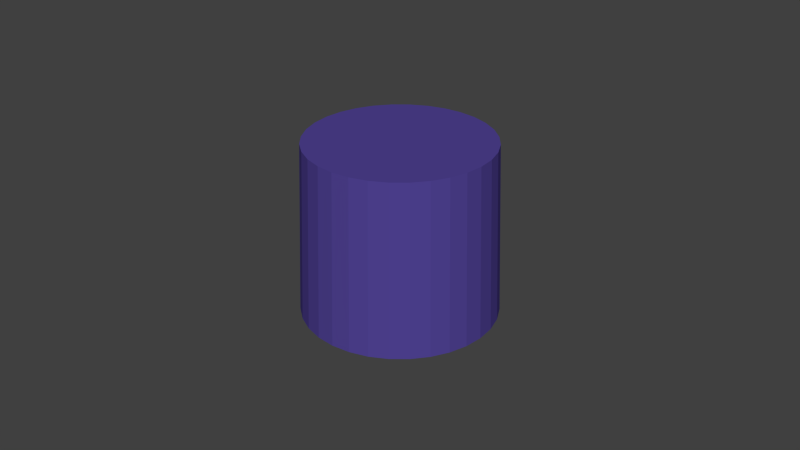 # Source: blue_cup.blend  (saved by Blender 2.76.0; exported with 4.5.12 LTS)
import bpy
from mathutils import Matrix  # noqa: F401  (used for matrix-valued properties, if any)

bpy.ops.wm.read_factory_settings(use_empty=True)
scene = bpy.context.scene
scene.name = 'Scene'

# ---- collections
col_collection_1 = bpy.data.collections.new('Collection 1'); scene.collection.children.link(col_collection_1)

# ---- materials (node trees are filled in below, after node groups)
mat_material_000 = bpy.data.materials.new('Material.000')
mat_material_000.alpha_threshold = 0.0
mat_material_000.use_transparent_shadow = False
mat_material_000.diffuse_color = (0.08243, 0.05604, 0.3032, 1.0)
mat_material_000.roughness = 0.5

# ---- material node trees

# ---- world
world_world = bpy.data.worlds.new('World'); scene.world = world_world
world_world.color = (0.05088, 0.05088, 0.05088)
world_world.use_sun_shadow = False
world_world.sun_shadow_jitter_overblur = 0.0
world_world.cycles.sampling_method = 'MANUAL'
world_world.cycles.sample_map_resolution = 256

# ---- meshes
me_cylinder_001 = bpy.data.meshes.new('Cylinder.001')
me_cylinder_001.from_pydata([(1.22e-09, -0.0301, -0.02673), (-8.264e-09, -0.02829, 0.02673), (-0.005872, -0.02952, -0.02673), (-0.005519, -0.02775, 0.02673), (-0.01152, -0.02781, -0.02673), (-0.01083, -0.02614, 0.02673), (-0.01672, -0.02503, -0.02673), (-0.01572, -0.02352, 0.02673), (-0.02128, -0.02128, -0.02673), (-0.02, -0.02, 0.02673), (-0.02503, -0.01672, -0.02673), (-0.02352, -0.01572, 0.02673), (-0.02781, -0.01152, -0.02673), (-0.02614, -0.01083, 0.02673), (-0.02952, -0.005872, -0.02673), (-0.02775, -0.005519, 0.02673), (-0.0301, -1.673e-10, -0.02673), (-0.02829, -4.311e-09, 0.02673), (-0.02952, 0.005872, -0.02673), (-0.02775, 0.005519, 0.02673), (-0.02781, 0.01152, -0.02673), (-0.02614, 0.01083, 0.02673), (-0.02503, 0.01672, -0.02673), (-0.02352, 0.01572, 0.02673), (-0.02128, 0.02128, -0.02673), (-0.02, 0.02, 0.02673), (-0.01672, 0.02503, -0.02673), (-0.01572, 0.02352, 0.02673), (-0.01152, 0.02781, -0.02673), (-0.01083, 0.02614, 0.02673), (-0.005872, 0.02952, -0.02673), (-0.005519, 0.02775, 0.02673), (1.103e-08, 0.0301, -0.02673), (9.539e-10, 0.02829, 0.02673), (0.005872, 0.02952, -0.02673), (0.005519, 0.02775, 0.02673), (0.01152, 0.02781, -0.02673), (0.01083, 0.02614, 0.02673), (0.01672, 0.02503, -0.02673), (0.01572, 0.02352, 0.02673), (0.02128, 0.02128, -0.02673), (0.02, 0.02, 0.02673), (0.02503, 0.01672, -0.02673), (0.02352, 0.01572, 0.02673), (0.02781, 0.01152, -0.02673), (0.02614, 0.01083, 0.02673), (0.02952, 0.005872, -0.02673), (0.02775, 0.005519, 0.02673), (0.0301, -2.696e-08, -0.02673), (0.02829, -2.949e-08, 0.02673), (0.02952, -0.005872, -0.02673), (0.02775, -0.005519, 0.02673), (0.02781, -0.01152, -0.02673), (0.02614, -0.01083, 0.02673), (0.02503, -0.01672, -0.02673), (0.02352, -0.01572, 0.02673), (0.02128, -0.02128, -0.02673), (0.02, -0.02, 0.02673), (0.01672, -0.02503, -0.02673), (0.01572, -0.02352, 0.02673), (0.01152, -0.02781, -0.02673), (0.01083, -0.02614, 0.02673), (0.005872, -0.02952, -0.02673), (0.005519, -0.02775, 0.02673), (4.336e-05, -0.02646, -0.02673), (-0.005101, -0.02597, -0.02673), (-0.01005, -0.02448, -0.02673), (-0.01463, -0.02206, -0.02673), (-0.01864, -0.01879, -0.02673), (-0.02194, -0.01479, -0.02673), (-0.02441, -0.01023, -0.02673), (-0.02594, -0.005268, -0.02673), (-0.02646, -0.0001006, -0.02673), (-0.02597, 0.005075, -0.02673), (-0.02448, 0.01006, -0.02673), (-0.02204, 0.01465, -0.02673), (-0.01874, 0.01868, -0.02673), (-0.01472, 0.02199, -0.02673), (-0.01013, 0.02445, -0.02673), (-0.005142, 0.02596, -0.02673), (4.101e-05, 0.02646, -0.02673), (0.005221, 0.02594, -0.02673), (0.0102, 0.02442, -0.02673), (0.01478, 0.02195, -0.02673), (0.01878, 0.01864, -0.02673), (0.02206, 0.01461, -0.02673), (0.02449, 0.01003, -0.02673), (0.02598, 0.005057, -0.02673), (0.02646, -0.0001029, -0.02673), (0.02594, -0.005254, -0.02673), (0.02442, -0.0102, -0.02673), (0.02197, -0.01475, -0.02673), (0.01868, -0.01874, -0.02673), (0.01468, -0.02202, -0.02673), (0.01013, -0.02445, -0.02673), (0.005184, -0.02595, -0.02673), (-4.513e-09, -0.02779, 0.02238), (-0.005421, -0.02725, 0.02238), (-0.01063, -0.02567, 0.02238), (-0.01544, -0.02311, 0.02238), (-0.01965, -0.01965, 0.02238), (-0.02311, -0.01544, 0.02238), (-0.02567, -0.01063, 0.02238), (-0.02725, -0.005421, 0.02238), (-0.02779, -4.419e-09, 0.02238), (-0.02725, 0.005421, 0.02238), (-0.02567, 0.01063, 0.02238), (-0.02311, 0.01544, 0.02238), (-0.01965, 0.01965, 0.02238), (-0.01544, 0.02311, 0.02238), (-0.01063, 0.02567, 0.02238), (-0.005421, 0.02725, 0.02238), (4.542e-09, 0.02779, 0.02238), (0.005421, 0.02725, 0.02238), (0.01063, 0.02567, 0.02238), (0.01544, 0.02311, 0.02238), (0.01965, 0.01965, 0.02238), (0.02311, 0.01544, 0.02238), (0.02567, 0.01063, 0.02238), (0.02725, 0.005421, 0.02238), (0.02779, -2.915e-08, 0.02238), (0.02725, -0.005421, 0.02238), (0.02567, -0.01063, 0.02238), (0.02311, -0.01544, 0.02238), (0.01965, -0.01965, 0.02238), (0.01544, -0.02311, 0.02238), (0.01063, -0.02567, 0.02238), (0.005421, -0.02725, 0.02238)], [], [(4, 6, 99, 98), (22, 24, 108, 107), (40, 42, 117, 116), (58, 60, 126, 125), (14, 16, 104, 103), (32, 34, 113, 112), (50, 52, 122, 121), (6, 8, 100, 99), (24, 26, 109, 108), (42, 44, 118, 117), (16, 18, 105, 104), (34, 36, 114, 113), (52, 54, 123, 122), (8, 10, 101, 100), (26, 28, 110, 109), (44, 46, 119, 118), (0, 2, 97, 96), (62, 0, 96, 127), (18, 20, 106, 105), (36, 38, 115, 114), (54, 56, 124, 123), (10, 12, 102, 101), (28, 30, 111, 110), (46, 48, 120, 119), (2, 4, 98, 97), (20, 22, 107, 106), (38, 40, 116, 115), (56, 58, 125, 124), (12, 14, 103, 102), (30, 32, 112, 111), (48, 50, 121, 120), (3, 1, 63, 61, 59, 57, 55, 53, 51, 49, 47, 45, 43, 41, 39, 37, 35, 33, 31, 29, 27, 25, 23, 21, 19, 17, 15, 13, 11, 9, 7, 5), (0, 1, 3, 2), (2, 3, 5, 4), (4, 5, 7, 6), (6, 7, 9, 8), (8, 9, 11, 10), (10, 11, 13, 12), (12, 13, 15, 14), (14, 15, 17, 16), (16, 17, 19, 18), (18, 19, 21, 20), (20, 21, 23, 22), (22, 23, 25, 24), (24, 25, 27, 26), (26, 27, 29, 28), (28, 29, 31, 30), (30, 31, 33, 32), (32, 33, 35, 34), (34, 35, 37, 36), (36, 37, 39, 38), (38, 39, 41, 40), (40, 41, 43, 42), (42, 43, 45, 44), (44, 45, 47, 46), (46, 47, 49, 48), (48, 49, 51, 50), (50, 51, 53, 52), (52, 53, 55, 54), (54, 55, 57, 56), (56, 57, 59, 58), (58, 59, 61, 60), (60, 61, 63, 62), (62, 63, 1, 0), (20, 22, 75, 74), (48, 50, 89, 88), (22, 24, 76, 75), (50, 52, 90, 89), (24, 26, 77, 76), (52, 54, 91, 90), (26, 28, 78, 77), (0, 2, 65, 64), (54, 56, 92, 91), (28, 30, 79, 78), (2, 4, 66, 65), (56, 58, 93, 92), (30, 32, 80, 79), (4, 6, 67, 66), (58, 60, 94, 93), (32, 34, 81, 80), (6, 8, 68, 67), (34, 36, 82, 81), (8, 10, 69, 68), (60, 62, 95, 94), (36, 38, 83, 82), (10, 12, 70, 69), (62, 0, 64, 95), (38, 40, 84, 83), (12, 14, 71, 70), (40, 42, 85, 84), (14, 16, 72, 71), (42, 44, 86, 85), (16, 18, 73, 72), (44, 46, 87, 86), (18, 20, 74, 73), (46, 48, 88, 87), (96, 97, 98, 99, 100, 101, 102, 103, 104, 105, 106, 107, 108, 109, 110, 111, 112, 113, 114, 115, 116, 117, 118, 119, 120, 121, 122, 123, 124, 125, 126, 127), (60, 62, 127, 126)])
me_cylinder_001.materials.append(mat_material_000)
me_cylinder_001.use_remesh_preserve_volume = False
me_cylinder_001.use_remesh_preserve_attributes = False
me_cylinder_001.use_mirror_vertex_groups = False
me_cylinder_001.update()

# ---- objects
ob_blue_cup = bpy.data.objects.new('blue_cup', me_cylinder_001)

# ---- transforms, parenting, visibility, modifiers, constraints
ob_blue_cup.location = (0.0, 0.0, 0.0)
ob_blue_cup.lineart.crease_threshold = 0.0

# ---- collection membership
col_collection_1.objects.link(ob_blue_cup)

# ---- scene / render settings (as saved in the file)
scene.frame_start = 1; scene.frame_end = 250; scene.frame_set(1)
scene.render.engine = 'BLENDER_EEVEE_NEXT'
scene.render.resolution_percentage = 50
scene.render.dither_intensity = 0.0
scene.cycles.use_denoising = False
scene.cycles.samples = 10
scene.cycles.sampling_pattern = 'TABULATED_SOBOL'
scene.cycles.light_sampling_threshold = 0.0
scene.cycles.use_adaptive_sampling = False
scene.cycles.use_light_tree = False
scene.cycles.blur_glossy = 0.0
scene.cycles.pixel_filter_type = 'GAUSSIAN'
scene.cycles.sample_clamp_indirect = 0.0
scene.view_settings.view_transform = 'Standard'
bpy.context.view_layer.update()

# ---- added for rendering (the .blend has no active camera and no usable light): camera, sun
cam_auto = bpy.data.cameras.new('AutoCamera')
cam_auto.lens = 50.0
cam_auto.sensor_width = 36.0
cam_auto.clip_end = 1000.0
ob_auto_camera = bpy.data.objects.new('AutoCamera', cam_auto)
scene.collection.objects.link(ob_auto_camera)
ob_auto_camera.location = (0.185045, -0.222054, 0.148036)
ob_auto_camera.rotation_euler = (1.09748, -7.21219e-08, 0.694738)
scene.camera = ob_auto_camera
light_auto_sun = bpy.data.lights.new('AutoSun', 'SUN')
light_auto_sun.energy = 3.0
light_auto_sun.angle = 0.0523599
ob_auto_sun = bpy.data.objects.new('AutoSun', light_auto_sun)
scene.collection.objects.link(ob_auto_sun)
ob_auto_sun.rotation_euler = (0.872665, 0.174533, 0.523599)
bpy.context.view_layer.update()
